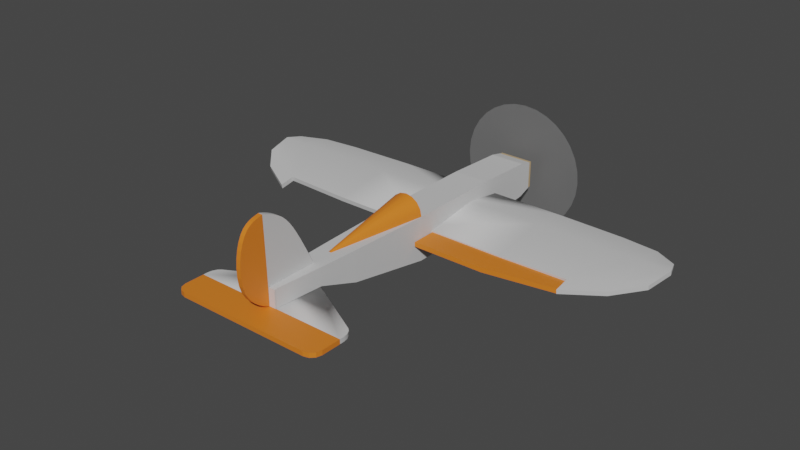 # Source: Mini3D.blend  (saved by Blender 3.4.6; exported with 4.5.12 LTS)
import bpy
from mathutils import Matrix  # noqa: F401  (used for matrix-valued properties, if any)

bpy.ops.wm.read_factory_settings(use_empty=True)
scene = bpy.context.scene
scene.name = 'Scene'

# ---- collections
col_elevator = bpy.data.collections.new('Elevator'); scene.collection.children.link(col_elevator)
col_rudder = bpy.data.collections.new('Rudder'); scene.collection.children.link(col_rudder)
col_mini3d = bpy.data.collections.new('Mini3D'); scene.collection.children.link(col_mini3d)
col_fuselage = bpy.data.collections.new('Fuselage'); col_mini3d.children.link(col_fuselage)
col_aileron = bpy.data.collections.new('Aileron'); scene.collection.children.link(col_aileron)

# ---- materials (node trees are filled in below, after node groups)
mat_accent = bpy.data.materials.new('Accent')
mat_accent.use_transparent_shadow = False
mat_mainbits = bpy.data.materials.new('MainBits')
mat_mainbits.alpha_threshold = 0.0
mat_mainbits.use_transparent_shadow = False
mat_mainbits.roughness = 0.5
mat_mainbits.line_color = (0.0, 0.0, 0.0, 1.0)
mat_firewall = bpy.data.materials.new('Firewall')
mat_firewall.use_transparent_shadow = False
mat_shiny = bpy.data.materials.new('Shiny')
mat_shiny.use_transparent_shadow = False
mat_propeller = bpy.data.materials.new('Propeller')
mat_propeller.surface_render_method = 'BLENDED'
mat_propeller.blend_method = 'BLEND'
mat_propeller.use_transparent_shadow = False

# ---- node groups
ng_auto_smooth = bpy.data.node_groups.new('Auto Smooth', 'GeometryNodeTree')
_s = ng_auto_smooth.interface.new_socket(name='Geometry', in_out='OUTPUT', socket_type='NodeSocketGeometry')
_s = ng_auto_smooth.interface.new_socket(name='Geometry', in_out='INPUT', socket_type='NodeSocketGeometry')
_s = ng_auto_smooth.interface.new_socket(name='Angle', in_out='INPUT', socket_type='NodeSocketFloat')
_s.subtype = 'ANGLE'
_s.min_value = 0.0
_s.max_value = 3.142
ng_auto_smooth.is_modifier = True
_N = ng_auto_smooth.nodes; _L = ng_auto_smooth.links
n0 = _N.new('NodeGroupOutput'); n0.name = 'Group Output'; n0.location = (480, -100)
n1 = _N.new('NodeGroupInput'); n1.name = 'Group Input'; n1.location = (-420, -300)
n2 = _N.new('NodeGroupInput'); n2.name = 'Group Input.001'; n2.location = (-60, -100)
n3 = _N.new('GeometryNodeSetShadeSmooth'); n3.name = 'Set Shade Smooth'; n3.location = (120, -100)
n3.domain = 'EDGE'
n4 = _N.new('GeometryNodeSetShadeSmooth'); n4.name = 'Set Shade Smooth.001'; n4.location = (300, -100)
n5 = _N.new('GeometryNodeInputMeshEdgeAngle'); n5.name = 'Edge Angle'; n5.location = (-420, -220)
n6 = _N.new('GeometryNodeInputEdgeSmooth'); n6.name = 'Is Edge Smooth'; n6.location = (-60, -160)
n7 = _N.new('GeometryNodeInputShadeSmooth'); n7.name = 'Is Face Smooth'; n7.location = (-240, -340)
n8 = _N.new('FunctionNodeBooleanMath'); n8.name = 'Boolean Math'; n8.location = (-60, -220)
n9 = _N.new('FunctionNodeCompare'); n9.name = 'Compare'; n9.location = (-240, -180)
n9.operation = 'LESS_EQUAL'
_L.new(n5.outputs[0], n9.inputs[0])
_L.new(n4.outputs[0], n0.inputs[0])
_L.new(n1.outputs[1], n9.inputs[1])
_L.new(n9.outputs[0], n8.inputs[0])
_L.new(n7.outputs[0], n8.inputs[1])
_L.new(n2.outputs[0], n3.inputs[0])
_L.new(n6.outputs[0], n3.inputs[1])
_L.new(n3.outputs[0], n4.inputs[0])
_L.new(n8.outputs[0], n3.inputs[2])
n0.is_active_output = True

# ---- material node trees
mat_accent.use_nodes = True; mat_accent.node_tree.nodes.clear()
_N = mat_accent.node_tree.nodes; _L = mat_accent.node_tree.links
n0 = _N.new('ShaderNodeBsdfPrincipled'); n0.name = 'Principled BSDF'; n0.location = (10, 300)
n0.distribution = 'GGX'
n0.subsurface_method = 'RANDOM_WALK_SKIN'
n0.inputs[0].default_value = (0.8, 0.2037, 0.01893, 1.0)
n0.inputs[3].default_value = 1.45
n0.inputs[27].default_value = (0.0, 0.0, 0.0, 1.0)
n0.inputs[28].default_value = 1.0
n1 = _N.new('ShaderNodeOutputMaterial'); n1.name = 'Material Output'; n1.location = (300, 300)
_L.new(n0.outputs[0], n1.inputs[0])
n1.is_active_output = True
mat_mainbits.use_nodes = True; mat_mainbits.node_tree.nodes.clear()
_N = mat_mainbits.node_tree.nodes; _L = mat_mainbits.node_tree.links
n0 = _N.new('ShaderNodeOutputMaterial'); n0.name = 'Material Output'; n0.location = (300, 300)
n1 = _N.new('ShaderNodeBsdfPrincipled'); n1.name = 'Principled BSDF'; n1.location = (23, 297)
n1.distribution = 'GGX'
n1.subsurface_method = 'RANDOM_WALK_SKIN'
n1.inputs[0].default_value = (0.6099, 0.6099, 0.6099, 1.0)
n1.inputs[2].default_value = 0.7273
n1.inputs[3].default_value = 1.45
n1.inputs[13].default_value = 0.4364
n1.inputs[27].default_value = (0.0, 0.0, 0.0, 1.0)
n1.inputs[28].default_value = 1.0
_L.new(n1.outputs[0], n0.inputs[0])
n0.is_active_output = True
mat_firewall.use_nodes = True; mat_firewall.node_tree.nodes.clear()
_N = mat_firewall.node_tree.nodes; _L = mat_firewall.node_tree.links
n0 = _N.new('ShaderNodeBsdfPrincipled'); n0.name = 'Principled BSDF'; n0.location = (10, 300)
n0.distribution = 'GGX'
n0.subsurface_method = 'RANDOM_WALK_SKIN'
n0.inputs[0].default_value = (0.5174, 0.361, 0.1859, 1.0)
n0.inputs[3].default_value = 1.45
n0.inputs[27].default_value = (0.0, 0.0, 0.0, 1.0)
n0.inputs[28].default_value = 1.0
n1 = _N.new('ShaderNodeOutputMaterial'); n1.name = 'Material Output'; n1.location = (300, 300)
_L.new(n0.outputs[0], n1.inputs[0])
n1.is_active_output = True
mat_shiny.use_nodes = True; mat_shiny.node_tree.nodes.clear()
_N = mat_shiny.node_tree.nodes; _L = mat_shiny.node_tree.links
n0 = _N.new('ShaderNodeBsdfPrincipled'); n0.name = 'Principled BSDF'; n0.location = (10, 300)
n0.distribution = 'GGX'
n0.subsurface_method = 'RANDOM_WALK_SKIN'
n0.inputs[1].default_value = 0.9864
n0.inputs[2].default_value = 0.1727
n0.inputs[3].default_value = 1.45
n0.inputs[27].default_value = (0.0, 0.0, 0.0, 1.0)
n0.inputs[28].default_value = 1.0
n1 = _N.new('ShaderNodeOutputMaterial'); n1.name = 'Material Output'; n1.location = (300, 300)
_L.new(n0.outputs[0], n1.inputs[0])
n1.is_active_output = True
mat_propeller.use_nodes = True; mat_propeller.node_tree.nodes.clear()
_N = mat_propeller.node_tree.nodes; _L = mat_propeller.node_tree.links
n0 = _N.new('ShaderNodeBsdfPrincipled'); n0.name = 'Principled BSDF'; n0.location = (10, 300)
n0.distribution = 'GGX'
n0.subsurface_method = 'RANDOM_WALK_SKIN'
n0.inputs[0].default_value = (0.1892, 0.1892, 0.1892, 1.0)
n0.inputs[3].default_value = 1.45
n0.inputs[4].default_value = 0.6545
n0.inputs[27].default_value = (0.0, 0.0, 0.0, 1.0)
n0.inputs[28].default_value = 1.0
n1 = _N.new('ShaderNodeOutputMaterial'); n1.name = 'Material Output'; n1.location = (300, 300)
_L.new(n0.outputs[0], n1.inputs[0])
n1.is_active_output = True

# ---- world
world_world = bpy.data.worlds.new('World'); scene.world = world_world
world_world.use_nodes = True; world_world.node_tree.nodes.clear()
_N = world_world.node_tree.nodes; _L = world_world.node_tree.links
n0 = _N.new('ShaderNodeOutputWorld'); n0.name = 'World Output'; n0.location = (300, 300)
n1 = _N.new('ShaderNodeBackground'); n1.name = 'Background'; n1.location = (10, 300)
n1.inputs[0].default_value = (0.05088, 0.05088, 0.05088, 1.0)
_L.new(n1.outputs[0], n0.inputs[0])
n0.is_active_output = True
world_world.color = (0.05088, 0.05088, 0.05088)
world_world.use_sun_shadow = False
world_world.sun_shadow_jitter_overblur = 0.0

# ---- meshes
me_plane_003 = bpy.data.meshes.new('Plane.003')
me_plane_003.from_pydata([(0.0, -0.03194, 0.0), (0.08818, 0.002044, 0.0), (0.0, 0.002044, 0.0), (0.08818, -0.02019, 0.0), (0.07642, -0.03194, 0.0), (0.0866, -0.02607, 0.0), (0.0823, -0.03037, 0.0)], [], [(3, 5, 6, 4, 0, 2, 1)])
_uv = me_plane_003.uv_layers.new(name='UVMap')
_uv.uv.foreach_set('vector', [0.0, 0.0, 0.0, 0.0, 0.0, 0.0, 0.0, 0.0, 0.0, 0.0, 0.0, 0.0, 0.0, 0.0])
me_plane_003.materials.append(mat_accent)
me_plane_003.update()
me_plane_005 = bpy.data.meshes.new('Plane.005')
me_plane_005.from_pydata([(8.778e-10, -0.02655, 0.07369), (-8.778e-10, -0.02474, 0.0003985), (8.778e-10, -0.04648, 0.06935), (-8.778e-10, -0.05624, 0.0003985), (-8.778e-10, -0.02474, -0.01909), (-8.778e-10, -0.02912, -0.01909), (5.014e-12, -0.02565, 0.04284), (5.014e-12, -0.05715, 0.04284), (-8.778e-10, -0.02747, 0.0003985), (8.778e-10, -0.02827, 0.07332), (-8.778e-10, -0.02512, -0.01909), (5.014e-12, -0.02838, 0.04284)], [], [(11, 9, 2, 7), (8, 3, 5, 10), (8, 11, 7, 3), (1, 6, 11, 8), (1, 8, 10, 4), (6, 0, 9, 11)])
_k = {(1, 6): 1.0, (3, 7): 1.0, (4, 10): 1.0, (1, 4): 1.0, (0, 6): 1.0, (2, 7): 1.0, (0, 9): 1.0, (5, 10): 0.00695}
me_plane_005.attributes.new('crease_edge', 'FLOAT', 'EDGE').data.foreach_set('value', [_k.get((min(e.vertices), max(e.vertices)), 0.0) for e in me_plane_005.edges])
_uv = me_plane_005.uv_layers.new(name='UVMap')
_uv.uv.foreach_set('vector', [0.4971, 8.676e-05, -0.006282, 4.234e-06, 0.0, 0.0, 0.4971, 0.0, 1.0, 0.0, 1.0, 0.0, 1.0, 0.0, 1.0, 0.0, 1.0, 0.0, 0.4971, 8.676e-05, 0.4971, 0.0, 1.0, 0.0, 1.0, 0.0, 0.4971, 9.499e-05, 0.4971, 8.676e-05, 1.0, 0.0, 1.0, 0.0, 1.0, 0.0, 1.0, 0.0, 1.0, 0.0, 0.4971, 9.499e-05, 0.0, 0.0, -0.006282, 4.234e-06, 0.4971, 8.676e-05])
me_plane_005.materials.append(mat_accent)
me_plane_005.update()
me_plane_001 = bpy.data.meshes.new('Plane.001')
me_plane_001.from_pydata([(0.0, -0.02327, 0.0), (0.08818, -0.02327, 0.0), (0.0, 0.03831, 0.0), (0.08179, -0.005634, 0.0), (0.08818, -0.01808, 0.0), (0.08499, -0.008558, 0.0), (0.08732, -0.01311, 0.0)], [], [(0, 1, 4, 6, 5, 3, 2)])
me_plane_001.polygons.foreach_set('use_smooth', [True] * 1)
_uv = me_plane_001.uv_layers.new(name='UVMap')
_uv.uv.foreach_set('vector', [0.0, 0.0, 1.0, 0.0, 1.0, 0.5846, 0.9903, 0.8036, 0.9638, 0.9567, 0.9276, 1.0, 0.0, 1.0])
me_plane_001.materials.append(mat_mainbits)
me_plane_001.update()
me_plane_004 = bpy.data.meshes.new('Plane.004')
me_plane_004.from_pydata([(8.778e-10, -0.02655, 0.07369), (-8.778e-10, -0.02474, 0.0003985), (8.778e-10, -0.002248, 0.06449), (-8.778e-10, 0.03387, 0.0003985), (5.014e-12, -0.02565, 0.04284), (5.015e-12, 0.01331, 0.04294), (8.778e-10, -0.0226, 0.07289), (-8.778e-10, -0.0226, 0.0003985), (5.014e-12, -0.0226, 0.04285)], [], [(8, 7, 3, 5), (6, 8, 5, 2), (0, 4, 8, 6), (4, 1, 7, 8)])
_k = {(0, 6): 1.0, (3, 7): 1.0, (1, 4): 1.0, (0, 4): 1.0, (3, 5): 1.0, (1, 7): 1.0}
me_plane_004.attributes.new('crease_edge', 'FLOAT', 'EDGE').data.foreach_set('value', [_k.get((min(e.vertices), max(e.vertices)), 0.0) for e in me_plane_004.edges])
_uv = me_plane_004.uv_layers.new(name='UVMap')
_uv.uv.foreach_set('vector', [0.4971, 0.08712, 1.0, 0.08705, 1.0, 1.0, 0.4971, 0.9998, -0.01174, 0.1304, 0.4971, 0.08712, 0.4971, 0.9998, 0.0, 1.0, 0.0, 0.0, 0.4971, 9.499e-05, 0.4971, 0.08712, -0.01174, 0.1304, 0.4971, 9.499e-05, 1.0, 0.0, 1.0, 0.08705, 0.4971, 0.08712])
me_plane_004.materials.append(mat_mainbits)
me_plane_004.update()
me_plane_002 = bpy.data.meshes.new('Plane.002')
me_plane_002.from_pydata([(0.25, -0.006153, 0.002651), (0.25, 0.04305, 0.004186), (0.0, 0.02577, 0.00687), (0.0, 0.07, 0.0), (0.2562, 0.02577, 0.00687), (0.1819, -0.05745, -0.004128), (0.1819, 0.06654, 0.0005367), (0.1819, 0.02577, 0.00687), (0.1039, 0.07, 0.0), (0.1039, 0.02577, 0.00687), (0.2234, -0.03461, -0.001109), (0.2234, 0.02577, 0.00687), (0.2234, 0.06067, 0.001449), (0.2519, 0.003371, 0.00391), (0.0, -0.04143, -0.002011), (0.1819, -0.03961, -0.0008471), (0.1039, -0.04143, -0.002011), (0.2234, -0.01659, 0.001271)], [], [(11, 4, 1, 12), (17, 13, 4, 11), (16, 15, 7, 9), (9, 7, 6, 8), (2, 9, 8, 3), (14, 16, 9, 2), (15, 17, 11, 7), (7, 11, 12, 6), (5, 10, 17, 15), (10, 0, 13, 17)])
me_plane_002.polygons.foreach_set('use_smooth', [True] * 10)
_uv = me_plane_002.uv_layers.new(name='UVMap')
_uv.uv.foreach_set('vector', [0.0, 0.0, 0.0, 0.0, 0.0, 0.0, 0.0, 0.0, 0.0, 0.0, 0.0, 0.0, 0.0, 0.0, 0.0, 0.0, 0.0, 0.0, 0.0, 0.0, 0.0, 0.0, 0.0, 0.0, 0.0, 0.0, 0.0, 0.0, 0.0, 0.0, 0.0, 0.0, 0.0, 0.0, 0.0, 0.0, 0.0, 0.0, 0.0, 0.0, 0.0, 0.0, 0.0, 0.0, 0.0, 0.0, 0.0, 0.0, 0.0, 0.0, 0.0, 0.0, 0.0, 0.0, 0.0, 0.0, 0.0, 0.0, 0.0, 0.0, 0.0, 0.0, 0.0, 0.0, 0.0, 0.0, 0.0, 0.0, 0.0, 0.0, 0.0, 0.0, 0.0, 0.0, 0.0, 0.0, 0.0, 0.0, 0.0, 0.0])
me_plane_002.materials.append(mat_mainbits)
me_plane_002.update()
me_plane = bpy.data.meshes.new('Plane')
me_plane.from_pydata([(-0.02, 0.0, -0.01555), (0.02, 0.0, -0.01555), (-0.02, 0.0, 0.01555), (0.02, 0.0, 0.01555)], [], [(0, 1, 3, 2)])
_uv = me_plane.uv_layers.new(name='UVMap')
_uv.uv.foreach_set('vector', [0.0, 0.0, 1.0, 0.0, 1.0, 1.0, 0.0, 1.0])
me_plane.materials.append(mat_firewall)
me_plane.update()
me_cube_002 = bpy.data.meshes.new('Cube.002')
me_cube_002.from_pydata([(-0.02001, 0.06999, -0.003), (-0.015, 0.075, -0.004479), (-0.015, 0.075, -0.04202), (-0.02001, 0.06999, -0.043), (0.0, 0.06999, -0.003), (0.0, 0.075, -0.004479), (0.0, 0.075, -0.04202), (0.0, 0.06999, -0.043), (-0.015, 0.085, -0.03755), (-0.02001, 0.085, -0.03755), (-0.015, 0.085, -0.006289), (-0.02001, 0.085, -0.006289)], [], [(2, 6, 7, 3), (4, 7, 6, 5), (5, 1, 0, 4), (10, 8, 9, 11), (8, 2, 3, 9), (1, 10, 11, 0), (6, 2, 1, 5), (7, 4, 0, 3), (2, 8, 10, 1), (3, 0, 11, 9)])
_uv = me_cube_002.uv_layers.new(name='UVMap')
_uv.uv.foreach_set('vector', [0.0, 0.0, 0.0, 0.0, 0.0, 0.0, 0.0, 0.0, 0.0, 0.0, 0.0, 0.0, 0.0, 0.0, 0.0, 0.0, 0.0, 0.0, 0.0, 0.0, 0.0, 0.0, 0.0, 0.0, 0.0, 0.0, 0.0, 0.0, 0.0, 0.0, 0.0, 0.0, 0.0, 0.0, 0.0, 0.0, 0.0, 0.0, 0.0, 0.0, 0.0, 0.0, 0.0, 0.0, 0.0, 0.0, 0.0, 0.0, 0.0, 0.0, 0.0, 0.0, 0.0, 0.0, 0.0, 0.0, 0.0, 0.0, 0.0, 0.0, 0.0, 0.0, 0.0, 0.0, 0.0, 0.0, 0.0, 0.0, 0.0, 0.0, 0.0, 0.0, 0.0, 0.0, 0.0, 0.0, 0.0, 0.0, 0.0, 0.0])
me_cube_002.materials.append(mat_mainbits)
me_cube_002.use_mirror_vertex_groups = False
me_cube_002.update()
me_cylinder = bpy.data.meshes.new('Cylinder')
me_cylinder.from_pydata([(0.0006855, 0.003446, -0.006298), (0.002244, 0.01128, 0.002), (0.001952, 0.002922, -0.006298), (0.006389, 0.009562, 0.002), (0.002922, 0.001952, -0.006298), (0.009562, 0.006389, 0.002), (0.003446, 0.0006855, -0.006298), (0.01128, 0.002244, 0.002), (0.003446, -0.0006855, -0.006298), (0.01128, -0.002244, 0.002), (0.002922, -0.001952, -0.006298), (0.009562, -0.006389, 0.002), (0.001952, -0.002922, -0.006298), (0.006389, -0.009562, 0.002), (0.0006855, -0.003446, -0.006298), (0.002244, -0.01128, 0.002), (-0.0006855, -0.003446, -0.006298), (-0.002244, -0.01128, 0.002), (-0.001952, -0.002922, -0.006298), (-0.006389, -0.009562, 0.002), (-0.002922, -0.001952, -0.006298), (-0.009562, -0.006389, 0.002), (-0.003446, -0.0006855, -0.006298), (-0.01128, -0.002244, 0.002), (-0.003446, 0.0006855, -0.006298), (-0.01128, 0.002244, 0.002), (-0.002922, 0.001952, -0.006298), (-0.009562, 0.006389, 0.002), (-0.001952, 0.002922, -0.006298), (-0.006389, 0.009562, 0.002), (-0.0006855, 0.003446, -0.006298), (-0.002244, 0.01128, 0.002), (0.002244, 0.01128, -0.003953), (0.006389, 0.009562, -0.003953), (0.009562, 0.006389, -0.003953), (0.01128, 0.002244, -0.003953), (0.01128, -0.002244, -0.003953), (0.009562, -0.006389, -0.003953), (0.006389, -0.009562, -0.003953), (0.002244, -0.01128, -0.003953), (-0.002244, -0.01128, -0.003953), (-0.006389, -0.009562, -0.003953), (-0.009562, -0.006389, -0.003953), (-0.01128, -0.002244, -0.003953), (-0.01128, 0.002244, -0.003953), (-0.009562, 0.006389, -0.003953), (-0.006389, 0.009562, -0.003953), (-0.002244, 0.01128, -0.003953), (0.0008336, 0.004191, -0.006298), (0.002374, 0.003553, -0.006298), (0.003553, 0.002374, -0.006298), (0.004191, 0.0008336, -0.006298), (0.004191, -0.0008336, -0.006298), (0.003553, -0.002374, -0.006298), (0.002374, -0.003553, -0.006298), (0.0008336, -0.004191, -0.006298), (-0.0008336, -0.004191, -0.006298), (-0.002374, -0.003553, -0.006298), (-0.003553, -0.002374, -0.006298), (-0.004191, -0.0008336, -0.006298), (-0.004191, 0.0008336, -0.006298), (-0.003553, 0.002374, -0.006298), (-0.002374, 0.003553, -0.006298), (-0.0008336, 0.004191, -0.006298), (-0.0006855, 0.003446, -0.009649), (-0.001952, 0.002922, -0.009649), (-0.002922, 0.001952, -0.009649), (-0.003446, 0.0006855, -0.009649), (-0.003446, -0.0006855, -0.009649), (-0.002922, -0.001952, -0.009649), (-0.001952, -0.002922, -0.009649), (-0.0006855, -0.003446, -0.009649), (0.0006855, -0.003446, -0.009649), (0.001952, -0.002922, -0.009649), (0.002922, -0.001952, -0.009649), (0.003446, -0.0006855, -0.009649), (0.003446, 0.0006855, -0.009649), (0.002922, 0.001952, -0.009649), (0.001952, 0.002922, -0.009649), (0.0006855, 0.003446, -0.009649)], [], [(32, 1, 3, 33), (33, 3, 5, 34), (34, 5, 7, 35), (35, 7, 9, 36), (36, 9, 11, 37), (37, 11, 13, 38), (38, 13, 15, 39), (39, 15, 17, 40), (40, 17, 19, 41), (41, 19, 21, 42), (42, 21, 23, 43), (43, 23, 25, 44), (44, 25, 27, 45), (45, 27, 29, 46), (3, 1, 31, 29, 27, 25, 23, 21, 19, 17, 15, 13, 11, 9, 7, 5), (46, 29, 31, 47), (47, 31, 1, 32), (16, 18, 70, 71), (52, 51, 35, 36), (56, 55, 39, 40), (60, 59, 43, 44), (48, 63, 47, 32), (2, 0, 48, 49), (4, 2, 49, 50), (6, 4, 50, 51), (8, 6, 51, 52), (10, 8, 52, 53), (12, 10, 53, 54), (14, 12, 54, 55), (16, 14, 55, 56), (18, 16, 56, 57), (20, 18, 57, 58), (22, 20, 58, 59), (24, 22, 59, 60), (26, 24, 60, 61), (28, 26, 61, 62), (30, 28, 62, 63), (0, 30, 63, 48), (2, 4, 77, 78), (30, 0, 79, 64), (0, 2, 78, 79), (14, 16, 71, 72), (28, 30, 64, 65), (12, 14, 72, 73), (26, 28, 65, 66), (10, 12, 73, 74), (24, 26, 66, 67), (8, 10, 74, 75), (22, 24, 67, 68), (6, 8, 75, 76), (20, 22, 68, 69), (4, 6, 76, 77), (79, 78, 77, 76, 75, 74, 73, 72, 71, 70, 69, 68, 67, 66, 65, 64), (18, 20, 69, 70)])
me_cylinder.polygons.foreach_set('use_smooth', [True] * 54)
_uv = me_cylinder.uv_layers.new(name='UVMap')
_uv.uv.foreach_set('vector', [1.0, 0.5, 1.0, 1.0, 0.9375, 1.0, 0.9375, 0.5, 0.9375, 0.5, 0.9375, 1.0, 0.875, 1.0, 0.875, 0.5, 0.875, 0.5, 0.875, 1.0, 0.8125, 1.0, 0.8125, 0.5, 0.8125, 0.5, 0.8125, 1.0, 0.75, 1.0, 0.75, 0.5, 0.75, 0.5, 0.75, 1.0, 0.6875, 1.0, 0.6875, 0.5, 0.6875, 0.5, 0.6875, 1.0, 0.625, 1.0, 0.625, 0.5, 0.625, 0.5, 0.625, 1.0, 0.5625, 1.0, 0.5625, 0.5, 0.5625, 0.5, 0.5625, 1.0, 0.5, 1.0, 0.5, 0.5, 0.5, 0.5, 0.5, 1.0, 0.4375, 1.0, 0.4375, 0.5, 0.4375, 0.5, 0.4375, 1.0, 0.375, 1.0, 0.375, 0.5, 0.375, 0.5, 0.375, 1.0, 0.3125, 1.0, 0.3125, 0.5, 0.3125, 0.5, 0.3125, 1.0, 0.25, 1.0, 0.25, 0.5, 0.25, 0.5, 0.25, 1.0, 0.1875, 1.0, 0.1875, 0.5, 0.1875, 0.5, 0.1875, 1.0, 0.125, 1.0, 0.125, 0.5, 0.3418, 0.4717, 0.25, 0.49, 0.1582, 0.4717, 0.08029, 0.4197, 0.02827, 0.3418, 0.01, 0.25, 0.02827, 0.1582, 0.08029, 0.08029, 0.1582, 0.02827, 0.25, 0.01, 0.3418, 0.02827, 0.4197, 0.08029, 0.4717, 0.1582, 0.49, 0.25, 0.4717, 0.3418, 0.4197, 0.4197, 0.125, 0.5, 0.125, 1.0, 0.0625, 1.0, 0.0625, 0.5, 0.0625, 0.5, 0.0625, 1.0, 0.0, 1.0, 0.0, 0.5, 0.75, 0.1917, 0.7277, 0.1961, 0.7277, 0.1961, 0.75, 0.1917, 0.8392, 0.25, 0.8324, 0.2841, 0.9717, 0.3418, 0.99, 0.25, 0.75, 0.1608, 0.7841, 0.1676, 0.8418, 0.02827, 0.75, 0.01, 0.6608, 0.25, 0.6676, 0.2159, 0.5283, 0.1582, 0.51, 0.25, 0.75, 0.3392, 0.7159, 0.3324, 0.6582, 0.4717, 0.75, 0.49, 0.7723, 0.3039, 0.75, 0.3083, 0.75, 0.3392, 0.7841, 0.3324, 0.7913, 0.2913, 0.7723, 0.3039, 0.7841, 0.3324, 0.8131, 0.3131, 0.8039, 0.2723, 0.7913, 0.2913, 0.8131, 0.3131, 0.8324, 0.2841, 0.8083, 0.25, 0.8039, 0.2723, 0.8324, 0.2841, 0.8392, 0.25, 0.8039, 0.2277, 0.8083, 0.25, 0.8392, 0.25, 0.8324, 0.2159, 0.7913, 0.2087, 0.8039, 0.2277, 0.8324, 0.2159, 0.8131, 0.1869, 0.7723, 0.1961, 0.7913, 0.2087, 0.8131, 0.1869, 0.7841, 0.1676, 0.75, 0.1917, 0.7723, 0.1961, 0.7841, 0.1676, 0.75, 0.1608, 0.7277, 0.1961, 0.75, 0.1917, 0.75, 0.1608, 0.7159, 0.1676, 0.7087, 0.2087, 0.7277, 0.1961, 0.7159, 0.1676, 0.6869, 0.1869, 0.6961, 0.2277, 0.7087, 0.2087, 0.6869, 0.1869, 0.6676, 0.2159, 0.6917, 0.25, 0.6961, 0.2277, 0.6676, 0.2159, 0.6608, 0.25, 0.6961, 0.2723, 0.6917, 0.25, 0.6608, 0.25, 0.6676, 0.2841, 0.7087, 0.2913, 0.6961, 0.2723, 0.6676, 0.2841, 0.6869, 0.3131, 0.7277, 0.3039, 0.7087, 0.2913, 0.6869, 0.3131, 0.7159, 0.3324, 0.75, 0.3083, 0.7277, 0.3039, 0.7159, 0.3324, 0.75, 0.3392, 0.7723, 0.3039, 0.7913, 0.2913, 0.7913, 0.2913, 0.7723, 0.3039, 0.7277, 0.3039, 0.75, 0.3083, 0.75, 0.3083, 0.7277, 0.3039, 0.75, 0.3083, 0.7723, 0.3039, 0.7723, 0.3039, 0.75, 0.3083, 0.7723, 0.1961, 0.75, 0.1917, 0.75, 0.1917, 0.7723, 0.1961, 0.7087, 0.2913, 0.7277, 0.3039, 0.7277, 0.3039, 0.7087, 0.2913, 0.7913, 0.2087, 0.7723, 0.1961, 0.7723, 0.1961, 0.7913, 0.2087, 0.6961, 0.2723, 0.7087, 0.2913, 0.7087, 0.2913, 0.6961, 0.2723, 0.8039, 0.2277, 0.7913, 0.2087, 0.7913, 0.2087, 0.8039, 0.2277, 0.6917, 0.25, 0.6961, 0.2723, 0.6961, 0.2723, 0.6917, 0.25, 0.8083, 0.25, 0.8039, 0.2277, 0.8039, 0.2277, 0.8083, 0.25, 0.6961, 0.2277, 0.6917, 0.25, 0.6917, 0.25, 0.6961, 0.2277, 0.8039, 0.2723, 0.8083, 0.25, 0.8083, 0.25, 0.8039, 0.2723, 0.7087, 0.2087, 0.6961, 0.2277, 0.6961, 0.2277, 0.7087, 0.2087, 0.7913, 0.2913, 0.8039, 0.2723, 0.8039, 0.2723, 0.7913, 0.2913, 0.75, 0.3083, 0.7723, 0.3039, 0.7913, 0.2913, 0.8039, 0.2723, 0.8083, 0.25, 0.8039, 0.2277, 0.7913, 0.2087, 0.7723, 0.1961, 0.75, 0.1917, 0.7277, 0.1961, 0.7087, 0.2087, 0.6961, 0.2277, 0.6917, 0.25, 0.6961, 0.2723, 0.7087, 0.2913, 0.7277, 0.3039, 0.7277, 0.1961, 0.7087, 0.2087, 0.7087, 0.2087, 0.7277, 0.1961])
me_cylinder.materials.append(mat_shiny)
me_cylinder.update()
me_cube_001 = bpy.data.meshes.new('Cube.001')
me_cube_001.from_pydata([(-0.02, 0.0, 0.0), (-0.02, 0.0, -0.05), (0.0, 0.0, 0.0), (0.0, 0.0, -0.05), (-0.02, -0.11, 0.0), (-0.02, -0.11, -0.05), (0.0, -0.11, 0.0), (0.0, -0.11, -0.05), (0.0, -0.2013, -0.035), (-0.01, -0.3048, 0.0), (-0.01, -0.3048, -0.02), (0.0, -0.3048, 0.0), (0.0, -0.3048, -0.02)], [], [(11, 12, 10, 9), (6, 4, 5, 7), (2, 0, 1, 3)])
_uv = me_cube_001.uv_layers.new(name='UVMap')
_uv.uv.foreach_set('vector', [0.0, 0.0, 0.0, 0.0, 0.0, 0.0, 0.0, 0.0, 0.0, 0.0, 0.0, 0.0, 0.0, 0.0, 0.0, 0.0, 0.0, 0.0, 0.0, 0.0, 0.0, 0.0, 0.0, 0.0])
me_cube_001.materials.append(mat_mainbits)
me_cube_001.use_mirror_vertex_groups = False
me_cube_001.update()
me_cube = bpy.data.meshes.new('Cube')
me_cube.from_pydata([(-0.01, 0.1799, 0.022), (-0.01, 0.1799, -0.018), (-0.01, 0.1099, 0.025), (-0.01, 0.1099, -0.025), (0.01, 0.1799, 0.022), (0.01, 0.1099, 0.025), (-0.01, -0.0001006, 0.025), (-0.01, -0.0001006, -0.025), (0.01, -0.0001006, 0.025), (-0.006089, -0.09539, 0.025), (-0.006089, -0.09539, -0.01), (0.01, -0.09539, 0.025), (-9.313e-09, -0.1949, 0.025), (-9.313e-09, -0.1949, 0.005), (0.01, -0.1949, 0.025), (0.01, -0.1949, 0.005), (-0.01, 0.1949, -0.01255), (0.01, 0.1949, -0.01255), (-0.01, 0.1949, 0.01871), (0.01, 0.1949, 0.01871), (-0.003663, -0.1409, 0.004941), (-0.003663, -0.1409, 0.025), (0.01, -0.1409, 0.025)], [(16, 17)], [(0, 2, 5, 4), (1, 3, 2, 0), (6, 9, 11, 8), (2, 6, 8, 5), (3, 7, 6, 2), (7, 10, 9, 6), (13, 15, 14, 12), (20, 13, 12, 21), (21, 12, 14, 22), (0, 18, 16, 1), (18, 0, 4, 19), (10, 20, 21, 9), (9, 21, 22, 11)])
_uv = me_cube.uv_layers.new(name='UVMap')
_uv.uv.foreach_set('vector', [0.625, 0.5, 0.625, 0.75, 0.875, 0.75, 0.875, 0.5, 0.375, 0.5, 0.375, 0.75, 0.625, 0.75, 0.625, 0.5, 0.625, 0.75, 0.625, 0.75, 0.875, 0.75, 0.875, 0.75, 0.625, 0.75, 0.625, 0.75, 0.875, 0.75, 0.875, 0.75, 0.375, 0.75, 0.375, 0.75, 0.625, 0.75, 0.625, 0.75, 0.375, 0.75, 0.375, 0.75, 0.625, 0.75, 0.625, 0.75, 0.375, 0.75, 0.375, 1.0, 0.625, 1.0, 0.625, 0.75, 0.375, 0.75, 0.375, 0.75, 0.625, 0.75, 0.625, 0.75, 0.625, 0.75, 0.625, 0.75, 0.875, 0.75, 0.875, 0.75, 0.625, 0.5, 0.625, 0.5, 0.375, 0.5, 0.375, 0.5, 0.625, 0.5, 0.625, 0.5, 0.875, 0.5, 0.0, 0.0, 0.375, 0.75, 0.375, 0.75, 0.625, 0.75, 0.625, 0.75, 0.625, 0.75, 0.625, 0.75, 0.875, 0.75, 0.875, 0.75])
me_cube.materials.append(mat_mainbits)
me_cube.use_mirror_vertex_groups = False
me_cube.update()
me_circle = bpy.data.meshes.new('Circle')
me_circle.from_pydata([(0.0, 0.0, 0.02042), (-0.007654, 0.0, 0.0189), (-0.01414, 0.0, 0.01456), (-0.01848, 0.0, 0.008072), (-0.02, 0.0, 0.0004185), (0.02, 0.0, 0.0004185), (0.01848, 0.0, 0.008072), (0.01414, 0.0, 0.01456), (0.007654, 0.0, 0.0189), (0.0, -0.1144, 0.001108), (-0.0005726, -0.1144, 0.001039), (-0.001058, -0.1144, 0.0008417), (-0.001382, -0.1144, 0.0005468), (-0.001496, -0.1144, 0.0001989), (0.001496, -0.1144, 0.0001989), (0.001382, -0.1144, 0.0005468), (0.001058, -0.1144, 0.0008417), (0.0005726, -0.1144, 0.001039)], [], [(7, 6, 15, 16), (4, 3, 12, 13), (1, 0, 9, 10), (8, 7, 16, 17), (4, 5, 14, 13), (2, 1, 10, 11), (0, 8, 17, 9), (6, 5, 14, 15), (3, 2, 11, 12), (1, 2, 3, 4, 5, 6, 7, 8, 0)])
me_circle.polygons.foreach_set('use_smooth', [True] * 10)
_uv = me_circle.uv_layers.new(name='UVMap')
_uv.uv.foreach_set('vector', [0.0, 0.0, 0.0, 0.0, 0.0, 0.0, 0.0, 0.0, 0.0, 0.0, 0.0, 0.0, 0.0, 0.0, 0.0, 0.0, 0.0, 0.0, 0.0, 0.0, 0.0, 0.0, 0.0, 0.0, 0.0, 0.0, 0.0, 0.0, 0.0, 0.0, 0.0, 0.0, 0.0, 0.0, 0.0, 0.0, 0.0, 0.0, 0.0, 0.0, 0.0, 0.0, 0.0, 0.0, 0.0, 0.0, 0.0, 0.0, 0.0, 0.0, 0.0, 0.0, 0.0, 0.0, 0.0, 0.0, 0.0, 0.0, 0.0, 0.0, 0.0, 0.0, 0.0, 0.0, 0.0, 0.0, 0.0, 0.0, 0.0, 0.0, 0.0, 0.0, 0.0, 0.0, 0.0, 0.0, 0.0, 0.0, 0.0, 0.0, 0.0, 0.0, 0.0, 0.0, 0.0, 0.0, 0.0, 0.0, 0.0, 0.0])
me_circle.materials.append(mat_accent)
me_circle.update()
me_circle_001 = bpy.data.meshes.new('Circle.001')
me_circle_001.from_pydata([(0.0, 0.0, 0.075), (-0.01463, 0.0, 0.07356), (-0.0287, 0.0, 0.06929), (-0.04167, -3.725e-09, 0.06236), (-0.05303, -3.725e-09, 0.05303), (-0.06236, 0.0, 0.04167), (-0.06929, -1.863e-09, 0.0287), (-0.07356, -9.313e-10, 0.01463), (-0.075, 0.0, 0.0), (-0.07356, 9.313e-10, -0.01463), (-0.06929, 1.863e-09, -0.0287), (-0.06236, 0.0, -0.04167), (-0.05303, 3.725e-09, -0.05303), (-0.04167, 3.725e-09, -0.06236), (-0.0287, 0.0, -0.06929), (-0.01463, 0.0, -0.07356), (0.0, 0.0, -0.075), (0.01463, 0.0, -0.07356), (0.0287, 0.0, -0.06929), (0.04167, 3.725e-09, -0.06236), (0.05303, 3.725e-09, -0.05303), (0.06236, 0.0, -0.04167), (0.06929, 1.863e-09, -0.0287), (0.07356, 9.313e-10, -0.01463), (0.075, 0.0, 0.0), (0.07356, -9.313e-10, 0.01463), (0.06929, -1.863e-09, 0.0287), (0.06236, 0.0, 0.04167), (0.05303, -3.725e-09, 0.05303), (0.04167, -3.725e-09, 0.06236), (0.0287, 0.0, 0.06929), (0.01463, 0.0, 0.07356)], [], [(1, 2, 3, 4, 5, 6, 7, 8, 9, 10, 11, 12, 13, 14, 15, 16, 17, 18, 19, 20, 21, 22, 23, 24, 25, 26, 27, 28, 29, 30, 31, 0)])
_uv = me_circle_001.uv_layers.new(name='UVMap')
_uv.uv.foreach_set('vector', [0.0, 0.0, 0.0, 0.0, 0.0, 0.0, 0.0, 0.0, 0.0, 0.0, 0.0, 0.0, 0.0, 0.0, 0.0, 0.0, 0.0, 0.0, 0.0, 0.0, 0.0, 0.0, 0.0, 0.0, 0.0, 0.0, 0.0, 0.0, 0.0, 0.0, 0.0, 0.0, 0.0, 0.0, 0.0, 0.0, 0.0, 0.0, 0.0, 0.0, 0.0, 0.0, 0.0, 0.0, 0.0, 0.0, 0.0, 0.0, 0.0, 0.0, 0.0, 0.0, 0.0, 0.0, 0.0, 0.0, 0.0, 0.0, 0.0, 0.0, 0.0, 0.0, 0.0, 0.0])
me_circle_001.materials.append(mat_propeller)
me_circle_001.update()
me_plane_006 = bpy.data.meshes.new('Plane.006')
me_plane_006.from_pydata([(-0.08049, -0.01515, 0.0), (0.08049, -0.002486, 0.0), (0.002468, -0.01515, 0.0), (-0.08049, 0.01367, 0.0), (0.08049, 0.01515, 0.0), (0.002468, 0.01367, 0.0)], [], [(0, 2, 5, 3), (2, 1, 4, 5)])
me_plane_006.polygons.foreach_set('use_smooth', [True] * 2)
_uv = me_plane_006.uv_layers.new(name='UVMap')
_uv.uv.foreach_set('vector', [0.0, 0.0, 0.0, 0.0, 0.0, 0.0, 0.0, 0.0, 0.0, 0.0, 0.0, 0.0, 0.0, 0.0, 0.0, 0.0])
me_plane_006.materials.append(mat_accent)
me_plane_006.update()

# ---- objects
ob_elevator = bpy.data.objects.new('Elevator', me_plane_003)
ob_rudder = bpy.data.objects.new('Rudder', me_plane_005)
ob_horizontalstabiliser = bpy.data.objects.new('HorizontalStabiliser', me_plane_001)
ob_verticalstabiliser = bpy.data.objects.new('VerticalStabiliser', me_plane_004)
ob_centerline = bpy.data.objects.new('Centerline', None)
ob_wing = bpy.data.objects.new('Wing', me_plane_002)
ob_firewall = bpy.data.objects.new('Firewall', me_plane)
ob_firewallholder = bpy.data.objects.new('FirewallHolder', me_cube_002)
ob_motor = bpy.data.objects.new('Motor', me_cylinder)
ob_ribs = bpy.data.objects.new('Ribs', me_cube_001)
ob_skin = bpy.data.objects.new('Skin', me_cube)
ob_hood = bpy.data.objects.new('Hood', me_circle)
ob_propeller = bpy.data.objects.new('Propeller', me_circle_001)
ob_aileron = bpy.data.objects.new('Aileron', me_plane_006)

# ---- transforms, parenting, visibility, modifiers, constraints
ob_elevator.location = (0.0, -0.3088, -0.02015)
_m = ob_elevator.modifiers.new('Solidify', 'SOLIDIFY')
_m.thickness = 0.005
_m.offset = 1.0
_m = ob_elevator.modifiers.new('Mirror', 'MIRROR')
_m = ob_elevator.modifiers.new('Auto Smooth', 'NODES')
_m.node_group = ng_auto_smooth
_gi = [s.identifier for s in ng_auto_smooth.interface.items_tree if s.item_type == 'SOCKET' and s.in_out == 'INPUT']
_m[_gi[1]] = 0.5236  # Angle
ob_rudder.location = (0.0, -0.2829, 0.0)
_m = ob_rudder.modifiers.new('Subdivision', 'SUBSURF')
_m = ob_rudder.modifiers.new('Solidify', 'SOLIDIFY')
_m.thickness = 0.005
_m.offset = 0.0
ob_horizontalstabiliser.location = (0.0, -0.2833, -0.02015)
_m = ob_horizontalstabiliser.modifiers.new('Solidify', 'SOLIDIFY')
_m.thickness = 0.005
_m = ob_horizontalstabiliser.modifiers.new('Mirror', 'MIRROR')
_m = ob_horizontalstabiliser.modifiers.new('Auto Smooth', 'NODES')
_m.node_group = ng_auto_smooth
_gi = [s.identifier for s in ng_auto_smooth.interface.items_tree if s.item_type == 'SOCKET' and s.in_out == 'INPUT']
_m[_gi[1]] = 0.5236  # Angle
ob_verticalstabiliser.location = (0.0, -0.2829, 0.0)
_m = ob_verticalstabiliser.modifiers.new('Subdivision', 'SUBSURF')
_m = ob_verticalstabiliser.modifiers.new('Solidify', 'SOLIDIFY')
_m.thickness = 0.005
_m.offset = 0.0
ob_centerline.location = (0.0, 0.0, 0.0)
ob_wing.location = (0.0, -0.05156, -0.02286)
_m = ob_wing.modifiers.new('Solidify', 'SOLIDIFY')
_m.thickness = 0.005
_m.offset = 0.0
_m.nonmanifold_boundary_mode = 'FLAT'
_m = ob_wing.modifiers.new('Mirror', 'MIRROR')
_m = ob_wing.modifiers.new('Auto Smooth', 'NODES')
_m.node_group = ng_auto_smooth
_gi = [s.identifier for s in ng_auto_smooth.interface.items_tree if s.item_type == 'SOCKET' and s.in_out == 'INPUT']
_m[_gi[1]] = 0.5236  # Angle
ob_firewall.location = (0.0, 0.08531, -0.02185)
_m = ob_firewall.modifiers.new('Solidify', 'SOLIDIFY')
_m.thickness = 0.003
ob_firewallholder.location = (0.0, 0.0, 0.0)
ob_firewallholder.lock_rotations_4d = False
ob_firewallholder.empty_display_type = 'ARROWS'
ob_firewallholder.lineart.crease_threshold = 0.0
_m = ob_firewallholder.modifiers.new('Mirror', 'MIRROR')
ob_motor.location = (-4.926e-18, 0.09083, -0.02218)
ob_motor.rotation_euler = (1.571, 0.0, 0.0)
_m = ob_motor.modifiers.new('Solidify', 'SOLIDIFY')
_m.thickness = 0.001
_m = ob_motor.modifiers.new('Auto Smooth', 'NODES')
_m.node_group = ng_auto_smooth
_gi = [s.identifier for s in ng_auto_smooth.interface.items_tree if s.item_type == 'SOCKET' and s.in_out == 'INPUT']
_m[_gi[1]] = 0.5236  # Angle
ob_ribs.location = (0.0, 0.0, 0.0)
ob_ribs.lock_rotations_4d = False
ob_ribs.empty_display_type = 'ARROWS'
ob_ribs.lineart.crease_threshold = 0.0
_m = ob_ribs.modifiers.new('Mirror', 'MIRROR')
_m = ob_ribs.modifiers.new('Solidify', 'SOLIDIFY')
_m.thickness = 0.005
_m.offset = 0.0
ob_skin.location = (-0.0101, -0.1099, -0.025)
ob_skin.scale = (1.01, 1.0, 1.01)
ob_skin.lock_rotations_4d = False
ob_skin.empty_display_type = 'ARROWS'
ob_skin.lineart.crease_threshold = 0.0
_m = ob_skin.modifiers.new('Mirror', 'MIRROR')
_m.mirror_object = ob_centerline
ob_hood.location = (0.0, -0.1102, 0.0)
_m = ob_hood.modifiers.new('Auto Smooth', 'NODES')
_m.node_group = ng_auto_smooth
_gi = [s.identifier for s in ng_auto_smooth.interface.items_tree if s.item_type == 'SOCKET' and s.in_out == 'INPUT']
_m[_gi[1]] = 0.5236  # Angle
ob_propeller.location = (0.0, 0.1009, -0.02222)
ob_aileron.location = (0.1015, -0.1066, -0.02618)
_m = ob_aileron.modifiers.new('Solidify', 'SOLIDIFY')
_m.thickness = 0.005
_m.offset = 0.0
_m.nonmanifold_boundary_mode = 'FLAT'
_m = ob_aileron.modifiers.new('Auto Smooth', 'NODES')
_m.node_group = ng_auto_smooth
_gi = [s.identifier for s in ng_auto_smooth.interface.items_tree if s.item_type == 'SOCKET' and s.in_out == 'INPUT']
_m[_gi[1]] = 0.5236  # Angle

# ---- collection membership
col_elevator.objects.link(ob_elevator)
col_rudder.objects.link(ob_rudder)
col_mini3d.objects.link(ob_horizontalstabiliser)
col_mini3d.objects.link(ob_verticalstabiliser)
col_mini3d.objects.link(ob_centerline)
col_mini3d.objects.link(ob_wing)
col_fuselage.objects.link(ob_firewall)
col_fuselage.objects.link(ob_firewallholder)
col_fuselage.objects.link(ob_motor)
col_fuselage.objects.link(ob_ribs)
col_fuselage.objects.link(ob_skin)
col_fuselage.objects.link(ob_hood)
col_fuselage.objects.link(ob_propeller)
col_aileron.objects.link(ob_aileron)

# ---- scene / render settings (as saved in the file)
scene.frame_start = 1; scene.frame_end = 250; scene.frame_set(1)
scene.render.engine = 'BLENDER_EEVEE_NEXT'
scene.cycles.sampling_pattern = 'TABULATED_SOBOL'
scene.cycles.use_light_tree = False
scene.view_settings.view_transform = 'Filmic'
bpy.context.view_layer.update()

# ---- added for rendering (the .blend has no active camera and no usable light): camera, sun
cam_auto = bpy.data.cameras.new('AutoCamera')
cam_auto.lens = 50.0
cam_auto.sensor_width = 36.0
cam_auto.clip_end = 1000.0
ob_auto_camera = bpy.data.objects.new('AutoCamera', cam_auto)
scene.collection.objects.link(ob_auto_camera)
ob_auto_camera.location = (0.645539, -0.894593, 0.504669)
ob_auto_camera.rotation_euler = (1.09748, -7.21219e-08, 0.694738)
scene.camera = ob_auto_camera
light_auto_sun = bpy.data.lights.new('AutoSun', 'SUN')
light_auto_sun.energy = 3.0
light_auto_sun.angle = 0.0523599
ob_auto_sun = bpy.data.objects.new('AutoSun', light_auto_sun)
scene.collection.objects.link(ob_auto_sun)
ob_auto_sun.rotation_euler = (0.872665, 0.174533, 0.523599)
bpy.context.view_layer.update()
